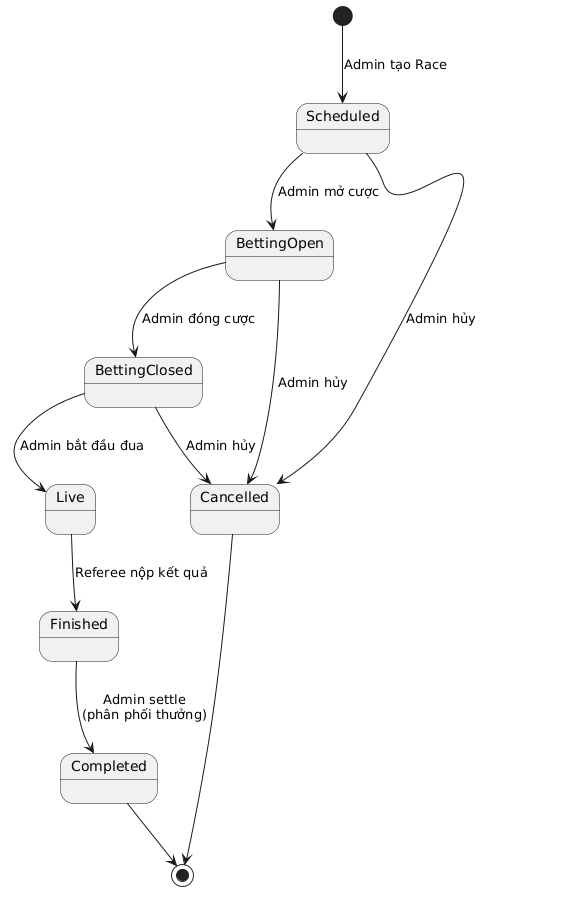

The diagram above was rendered by PlantUML. Its source (embedded in the PNG):
@startuml StateDiagram_Race
skinparam Style strictuml

[*] --> Scheduled : Admin tạo Race

Scheduled --> BettingOpen : Admin mở cược
Scheduled --> Cancelled : Admin hủy

BettingOpen --> BettingClosed : Admin đóng cược
BettingOpen --> Cancelled : Admin hủy

BettingClosed --> Live : Admin bắt đầu đua
BettingClosed --> Cancelled : Admin hủy

Live --> Finished : Referee nộp kết quả

Finished --> Completed : Admin settle\n(phân phối thưởng)

Cancelled --> [*]
Completed --> [*]

@enduml